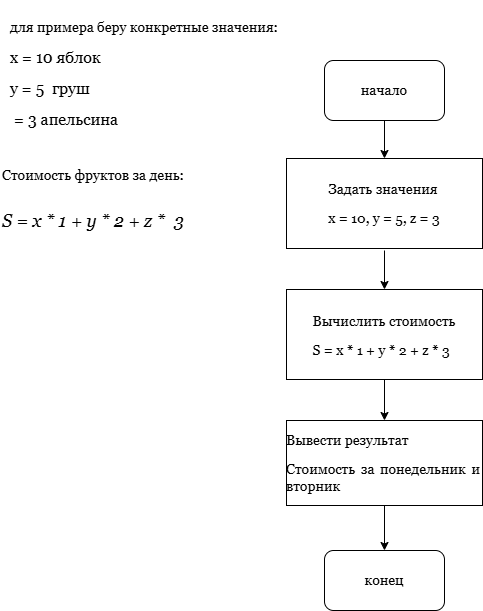

The diagram above was exported from draw.io. Its source (the exported page's mxGraphModel, read from the mxfile embedded in the PNG):
<mxGraphModel dx="1030" dy="664" grid="1" gridSize="10" guides="1" tooltips="1" connect="1" arrows="1" fold="1" page="1" pageScale="1" pageWidth="827" pageHeight="1169" math="0" shadow="0">
  <root>
    <mxCell id="0" />
    <mxCell id="1" parent="0" />
    <mxCell id="9bO1ySpfoNoerUeCrbQn-1" parent="1" style="rounded=1;whiteSpace=wrap;html=1;" value="&lt;div style=&quot;text-align: justify;&quot;&gt;&lt;span style=&quot;font-size: 14px; font-family: Georgia; background-color: transparent; color: light-dark(rgb(0, 0, 0), rgb(255, 255, 255));&quot;&gt;начало&lt;/span&gt;&lt;/div&gt;" vertex="1">
      <mxGeometry height="60" width="120" x="354" y="90" as="geometry" />
    </mxCell>
    <mxCell id="9bO1ySpfoNoerUeCrbQn-2" parent="1" style="rounded=0;whiteSpace=wrap;html=1;" value="&lt;div style=&quot;text-align: justify;&quot;&gt;&lt;br&gt;&lt;/div&gt;&lt;p style=&quot;text-align: justify;&quot;&gt;&lt;span&gt;&lt;font face=&quot;Georgia&quot; style=&quot;font-size: 14px;&quot;&gt;Задать значения&lt;/font&gt;&lt;/span&gt;&lt;/p&gt;&lt;p style=&quot;text-align: justify;&quot;&gt;&lt;code&gt;&lt;font face=&quot;Georgia&quot; style=&quot;font-size: 14px;&quot;&gt;x = 10, y = 5, z = 3&lt;/font&gt;&lt;/code&gt;&lt;/p&gt;&lt;div style=&quot;text-align: justify;&quot;&gt;&lt;br&gt;&lt;/div&gt;" vertex="1">
      <mxGeometry height="90" width="196" x="316" y="188" as="geometry" />
    </mxCell>
    <mxCell id="9bO1ySpfoNoerUeCrbQn-3" parent="1" style="rounded=0;whiteSpace=wrap;html=1;" value="&lt;div style=&quot;text-align: justify;&quot;&gt;&lt;font style=&quot;font-size: 14px;&quot;&gt;&lt;br&gt;&lt;/font&gt;&lt;/div&gt;&lt;p style=&quot;text-align: justify;&quot;&gt;&lt;span&gt;&lt;font face=&quot;Georgia&quot; style=&quot;font-size: 14px;&quot;&gt;&lt;span&gt;Вычислить &lt;/span&gt;&lt;span&gt;стоимость&lt;/span&gt;&lt;/font&gt;&lt;/span&gt;&lt;/p&gt;&lt;p style=&quot;text-align: justify;&quot;&gt;&lt;code&gt;&lt;font face=&quot;Georgia&quot; style=&quot;font-size: 14px;&quot;&gt;&lt;span&gt;S &lt;/span&gt;&lt;span&gt;= &lt;/span&gt;&lt;span&gt;x &lt;/span&gt;&lt;span&gt;* &lt;/span&gt;&lt;span&gt;1 &lt;/span&gt;&lt;span&gt;+ &lt;/span&gt;&lt;span&gt;y &lt;/span&gt;&lt;span&gt;* &lt;/span&gt;&lt;span&gt;2 &lt;/span&gt;&lt;span&gt;+ &lt;/span&gt;&lt;span&gt;z &lt;/span&gt;&lt;span&gt;* &lt;/span&gt;&lt;span&gt;3&lt;/span&gt;&lt;/font&gt;&lt;/code&gt;&lt;/p&gt;&lt;div style=&quot;text-align: justify;&quot;&gt;&lt;br&gt;&lt;/div&gt;" vertex="1">
      <mxGeometry height="90" width="196" x="316" y="319" as="geometry" />
    </mxCell>
    <mxCell id="9bO1ySpfoNoerUeCrbQn-4" parent="1" style="rounded=0;whiteSpace=wrap;html=1;align=right;" value="&lt;div style=&quot;text-align: justify;&quot;&gt;&lt;br&gt;&lt;/div&gt;&lt;p style=&quot;text-align: justify;&quot;&gt;&lt;span&gt;&lt;font style=&quot;font-size: 14px;&quot; face=&quot;Georgia&quot;&gt;Вывести результат&lt;/font&gt;&lt;/span&gt;&lt;/p&gt;&lt;p style=&quot;text-align: justify;&quot;&gt;&lt;font style=&quot;font-size: 14px;&quot; face=&quot;Georgia&quot;&gt;Стоимость за понедельник и вторник&lt;/font&gt;&lt;/p&gt;&lt;div style=&quot;text-align: justify;&quot;&gt;&lt;br&gt;&lt;/div&gt;" vertex="1">
      <mxGeometry height="85" width="196" x="316" y="450" as="geometry" />
    </mxCell>
    <mxCell id="9bO1ySpfoNoerUeCrbQn-5" parent="1" style="text;whiteSpace=wrap;html=1;align=right;" value="&lt;p style=&quot;text-align: justify;&quot;&gt;&lt;font style=&quot;font-size: 14px;&quot; face=&quot;Georgia&quot;&gt;&lt;span&gt;для&amp;nbsp;&lt;/span&gt;&lt;span&gt;примера &lt;/span&gt;&lt;span&gt;беру&amp;nbsp;&lt;/span&gt;&lt;span&gt;конкретные &lt;/span&gt;&lt;span&gt;значения:&lt;/span&gt;&lt;/font&gt;&lt;/p&gt;&lt;p style=&quot;text-align: justify;&quot;&gt;&lt;font size=&quot;3&quot; face=&quot;Georgia&quot;&gt;&lt;span style=&quot;background-color: transparent; color: light-dark(rgb(0, 0, 0), rgb(255, 255, 255));&quot;&gt;x = 10&lt;/span&gt;&lt;span style=&quot;background-color: transparent; color: light-dark(rgb(0, 0, 0), rgb(255, 255, 255));&quot;&gt;&amp;nbsp;&lt;/span&gt;&lt;span style=&quot;background-color: transparent; color: light-dark(rgb(0, 0, 0), rgb(255, 255, 255));&quot;&gt;яблок&lt;/span&gt;&lt;/font&gt;&lt;/p&gt;&lt;p style=&quot;text-align: justify;&quot;&gt;&lt;font size=&quot;3&quot; face=&quot;Georgia&quot;&gt;&lt;span style=&quot;background-color: transparent; color: light-dark(rgb(0, 0, 0), rgb(255, 255, 255));&quot;&gt;y = 5&amp;nbsp;&amp;nbsp;&lt;/span&gt;&lt;span style=&quot;background-color: transparent; color: light-dark(rgb(0, 0, 0), rgb(255, 255, 255));&quot;&gt;груш&lt;/span&gt;&lt;/font&gt;&lt;/p&gt;&lt;p style=&quot;text-align: justify;&quot;&gt;&lt;font size=&quot;3&quot; face=&quot;Georgia&quot;&gt;&lt;span style=&quot;background-color: transparent; color: light-dark(rgb(0, 0, 0), rgb(255, 255, 255));&quot;&gt;&amp;nbsp;= 3&lt;/span&gt;&lt;span style=&quot;background-color: transparent; color: light-dark(rgb(0, 0, 0), rgb(255, 255, 255));&quot;&gt;&amp;nbsp;&lt;/span&gt;&lt;span style=&quot;background-color: transparent; color: light-dark(rgb(0, 0, 0), rgb(255, 255, 255));&quot;&gt;апельсина&lt;/span&gt;&lt;/font&gt;&lt;/p&gt;" vertex="1">
      <mxGeometry height="140" width="280" x="30" y="30" as="geometry" />
    </mxCell>
    <mxCell id="9bO1ySpfoNoerUeCrbQn-6" parent="1" style="text;whiteSpace=wrap;html=1;" value="&lt;p&gt;&lt;font face=&quot;Georgia&quot; style=&quot;font-size: 14px;&quot;&gt;&lt;span&gt;Стоимость &lt;/span&gt;&lt;span&gt;фруктов &lt;/span&gt;&lt;span&gt;за &lt;/span&gt;&lt;span&gt;день:&lt;/span&gt;&lt;/font&gt;&lt;/p&gt;&lt;div&gt;&lt;span&gt;&lt;font face=&quot;Georgia&quot;&gt;&lt;br&gt;&lt;i style=&quot;&quot;&gt;&lt;font style=&quot;font-size: 18px;&quot;&gt;S = x * 1 + y * 2 + z *&amp;nbsp; 3&lt;/font&gt;&lt;br&gt;&lt;/i&gt;&lt;br&gt;&lt;/font&gt;&lt;/span&gt;&lt;/div&gt;" vertex="1">
      <mxGeometry height="110" width="220" x="30" y="178" as="geometry" />
    </mxCell>
    <mxCell id="9bO1ySpfoNoerUeCrbQn-7" parent="1" style="rounded=1;whiteSpace=wrap;html=1;" value="&lt;div style=&quot;text-align: justify;&quot;&gt;&lt;span style=&quot;font-size: 14px; background-color: transparent; color: light-dark(rgb(0, 0, 0), rgb(255, 255, 255));&quot;&gt;&lt;font face=&quot;Georgia&quot;&gt;конец&lt;/font&gt;&lt;/span&gt;&lt;/div&gt;" vertex="1">
      <mxGeometry height="60" width="120" x="354" y="580" as="geometry" />
    </mxCell>
    <mxCell id="9bO1ySpfoNoerUeCrbQn-9" edge="1" parent="1" style="endArrow=classic;html=1;rounded=0;" target="9bO1ySpfoNoerUeCrbQn-2" value="">
      <mxGeometry height="50" relative="1" width="50" as="geometry">
        <mxPoint x="414" y="150" as="sourcePoint" />
        <mxPoint x="464" y="100" as="targetPoint" />
      </mxGeometry>
    </mxCell>
    <mxCell id="9bO1ySpfoNoerUeCrbQn-10" edge="1" parent="1" style="endArrow=classic;html=1;rounded=0;" target="9bO1ySpfoNoerUeCrbQn-3" value="">
      <mxGeometry height="50" relative="1" width="50" as="geometry">
        <mxPoint x="414" y="280" as="sourcePoint" />
        <mxPoint x="464" y="230" as="targetPoint" />
      </mxGeometry>
    </mxCell>
    <mxCell id="9bO1ySpfoNoerUeCrbQn-11" edge="1" parent="1" style="endArrow=classic;html=1;rounded=0;entryX=0.5;entryY=0;entryDx=0;entryDy=0;" target="9bO1ySpfoNoerUeCrbQn-4" value="">
      <mxGeometry height="50" relative="1" width="50" as="geometry">
        <mxPoint x="414" y="409" as="sourcePoint" />
        <mxPoint x="464" y="359" as="targetPoint" />
      </mxGeometry>
    </mxCell>
    <mxCell id="9bO1ySpfoNoerUeCrbQn-12" edge="1" parent="1" style="endArrow=classic;html=1;rounded=0;entryX=0.5;entryY=0;entryDx=0;entryDy=0;" target="9bO1ySpfoNoerUeCrbQn-7" value="">
      <mxGeometry height="50" relative="1" width="50" as="geometry">
        <mxPoint x="414" y="535" as="sourcePoint" />
        <mxPoint x="464" y="485" as="targetPoint" />
      </mxGeometry>
    </mxCell>
  </root>
</mxGraphModel>